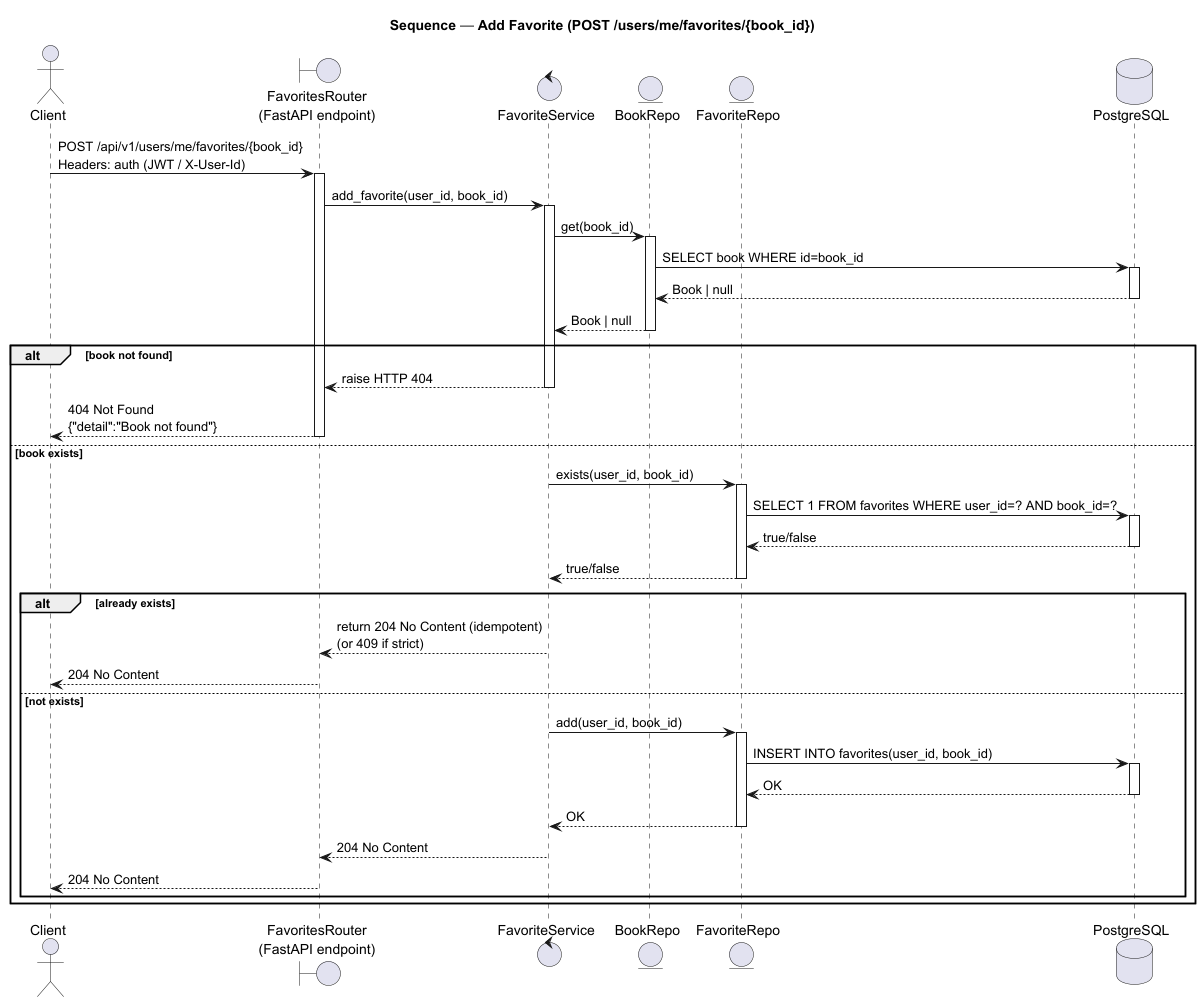

The diagram above was rendered by PlantUML. Its source (embedded in the PNG):
@startuml
skinparam linetype ortho
title Sequence — Add Favorite (POST /users/me/favorites/{book_id})

actor Client as C
boundary "FavoritesRouter\n(FastAPI endpoint)" as R
control "FavoriteService" as S
entity "BookRepo" as B
entity "FavoriteRepo" as F
database "PostgreSQL" as DB

C -> R : POST /api/v1/users/me/favorites/{book_id}\nHeaders: auth (JWT / X-User-Id)
activate R

R -> S : add_favorite(user_id, book_id)
activate S

' ensure book exists
S -> B : get(book_id)
activate B
B -> DB : SELECT book WHERE id=book_id
activate DB
DB --> B : Book | null
deactivate DB
B --> S : Book | null
deactivate B

alt book not found
  S --> R : raise HTTP 404
  deactivate S
  R --> C : 404 Not Found\n{"detail":"Book not found"}
  deactivate R
else book exists
  ' avoid duplicates / idempotency
  S -> F : exists(user_id, book_id)
  activate F
  F -> DB : SELECT 1 FROM favorites WHERE user_id=? AND book_id=?
  activate DB
  DB --> F : true/false
  deactivate DB
  F --> S : true/false
  deactivate F

  alt already exists
    S --> R : return 204 No Content (idempotent)\n(or 409 if strict)
    deactivate S
    R --> C : 204 No Content
    deactivate R
  else not exists
    S -> F : add(user_id, book_id)
    activate F
    F -> DB : INSERT INTO favorites(user_id, book_id)
    activate DB
    DB --> F : OK
    deactivate DB
    F --> S : OK
    deactivate F

    S --> R : 204 No Content
    deactivate S
    R --> C : 204 No Content
    deactivate R
  end
end

@enduml